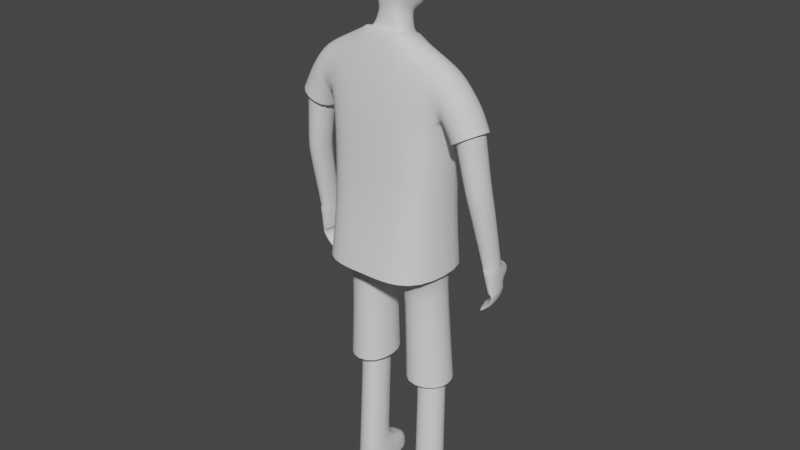 # Source: Clase_4_-_mixamo.blend  (saved by Blender 2.93.21; exported with 4.5.12 LTS)
import bpy
from mathutils import Matrix  # noqa: F401  (used for matrix-valued properties, if any)

bpy.ops.wm.read_factory_settings(use_empty=True)
scene = bpy.context.scene
scene.name = 'Scene'

# ---- collections
col_collection = bpy.data.collections.new('Collection'); scene.collection.children.link(col_collection)

# ---- node groups
ng_auto_smooth = bpy.data.node_groups.new('Auto Smooth', 'GeometryNodeTree')
_s = ng_auto_smooth.interface.new_socket(name='Geometry', in_out='OUTPUT', socket_type='NodeSocketGeometry')
_s = ng_auto_smooth.interface.new_socket(name='Geometry', in_out='INPUT', socket_type='NodeSocketGeometry')
_s = ng_auto_smooth.interface.new_socket(name='Angle', in_out='INPUT', socket_type='NodeSocketFloat')
_s.subtype = 'ANGLE'
_s.min_value = 0.0
_s.max_value = 3.142
ng_auto_smooth.is_modifier = True
_N = ng_auto_smooth.nodes; _L = ng_auto_smooth.links
n0 = _N.new('NodeGroupOutput'); n0.name = 'Group Output'; n0.location = (480, -100)
n1 = _N.new('NodeGroupInput'); n1.name = 'Group Input'; n1.location = (-420, -300)
n2 = _N.new('NodeGroupInput'); n2.name = 'Group Input.001'; n2.location = (-60, -100)
n3 = _N.new('GeometryNodeSetShadeSmooth'); n3.name = 'Set Shade Smooth'; n3.location = (120, -100)
n3.domain = 'EDGE'
n4 = _N.new('GeometryNodeSetShadeSmooth'); n4.name = 'Set Shade Smooth.001'; n4.location = (300, -100)
n5 = _N.new('GeometryNodeInputMeshEdgeAngle'); n5.name = 'Edge Angle'; n5.location = (-420, -220)
n6 = _N.new('GeometryNodeInputEdgeSmooth'); n6.name = 'Is Edge Smooth'; n6.location = (-60, -160)
n7 = _N.new('GeometryNodeInputShadeSmooth'); n7.name = 'Is Face Smooth'; n7.location = (-240, -340)
n8 = _N.new('FunctionNodeBooleanMath'); n8.name = 'Boolean Math'; n8.location = (-60, -220)
n9 = _N.new('FunctionNodeCompare'); n9.name = 'Compare'; n9.location = (-240, -180)
n9.operation = 'LESS_EQUAL'
_L.new(n5.outputs[0], n9.inputs[0])
_L.new(n4.outputs[0], n0.inputs[0])
_L.new(n1.outputs[1], n9.inputs[1])
_L.new(n9.outputs[0], n8.inputs[0])
_L.new(n7.outputs[0], n8.inputs[1])
_L.new(n2.outputs[0], n3.inputs[0])
_L.new(n6.outputs[0], n3.inputs[1])
_L.new(n3.outputs[0], n4.inputs[0])
_L.new(n8.outputs[0], n3.inputs[2])
n0.is_active_output = True

# ---- world
world_world = bpy.data.worlds.new('World'); scene.world = world_world
world_world.use_nodes = True; world_world.node_tree.nodes.clear()
_N = world_world.node_tree.nodes; _L = world_world.node_tree.links
n0 = _N.new('ShaderNodeOutputWorld'); n0.name = 'World Output'; n0.location = (300, 300)
n1 = _N.new('ShaderNodeBackground'); n1.name = 'Background'; n1.location = (10, 300)
n1.inputs[0].default_value = (0.05088, 0.05088, 0.05088, 1.0)
_L.new(n1.outputs[0], n0.inputs[0])
n0.is_active_output = True
world_world.color = (0.05088, 0.05088, 0.05088)
world_world.use_sun_shadow = False
world_world.sun_shadow_jitter_overblur = 0.0

# ---- meshes
me_cube = bpy.data.meshes.new('Cube')
me_cube.from_pydata([(0.1231, -0.02404, 0.9391), (0.1227, 0.05043, 0.93), (0.0, 0.07604, 0.9488), (0.0, -0.01082, 0.9729), (0.1214, 0.08652, 0.8353), (0.1159, 0.08413, 0.7378), (0.1122, 0.09256, 0.6391), (0.1195, -0.0298, 0.823), (0.1159, -0.03484, 0.7459), (0.1122, -0.04219, 0.6463), (0.0, -0.04182, 0.8741), (0.0, -0.04904, 0.7665), (0.0, -0.05236, 0.6579), (0.0, 0.1196, 0.8533), (0.0, 0.1154, 0.7491), (0.0, 0.1099, 0.6479), (0.1544, 0.05067, 0.9023), (0.1556, -0.02412, 0.9134), (0.1291, 0.05883, 0.8136), (0.1262, -0.02988, 0.8207), (0.1796, 0.0544, 0.8669), (0.1796, -0.02081, 0.8769), (0.1338, 0.05828, 0.8089), (0.1309, -0.03049, 0.816), (0.1926, 0.04518, 0.827), (0.1924, -0.01496, 0.8353), (0.1459, 0.04732, 0.8024), (0.1459, -0.01957, 0.8076), (0.03873, 0.04693, 0.9563), (0.04654, -0.01038, 0.9726), (0.04697, -0.05401, 0.6545), (0.05414, -0.04613, 0.7591), (0.06344, -0.0428, 0.8554), (0.04548, 0.1021, 0.6456), (0.05116, 0.104, 0.7455), (0.05876, 0.1078, 0.8487), (0.1086, -0.02671, 0.5128), (0.1086, 0.07797, 0.5065), (0.02138, -0.036, 0.5147), (0.02138, 0.09306, 0.5085), (0.0, 0.09306, 0.5065), (0.0, -0.036, 0.5128), (0.1038, -0.007165, 0.4809), (0.1038, 0.07656, 0.4787), (0.02492, -0.01645, 0.4842), (0.02492, 0.09165, 0.482), (0.1048, 0.009644, 0.06133), (0.1048, 0.06325, 0.06089), (0.04543, 0.0003572, 0.06465), (0.04543, 0.07834, 0.06421), (0.1009, 0.07035, 0.2845), (0.0434, 0.08544, 0.2885), (0.1009, 0.01693, 0.2848), (0.0434, 0.00764, 0.2887), (0.1007, 0.0695, 0.2577), (0.1007, 0.018, 0.2578), (0.04498, 0.08459, 0.2617), (0.04498, 0.008717, 0.2619), (0.1079, 0.009236, 0.00192), (0.1079, 0.06284, 0.001481), (0.04847, -5.055e-05, 0.001253), (0.04849, 0.07793, 0.0008139), (0.1044, 0.06374, 0.07621), (0.1044, 0.01029, 0.07663), (0.0454, 0.07883, 0.0796), (0.0454, 0.001008, 0.08001), (0.113, 0.1247, 0.02898), (0.05326, 0.1379, 0.03257), (0.116, 0.1272, 0.0005014), (0.05607, 0.1404, 9.464e-05), (0.04245, 0.08576, 0.2985), (0.0249, 0.1069, 0.2856), (0.04245, 0.006398, 0.2988), (0.0249, -0.01922, 0.2862), (0.118, 0.08331, 0.2794), (0.101, 0.07067, 0.2946), (0.118, -0.004662, 0.28), (0.101, 0.01568, 0.2949), (0.1198, -0.06223, 0.532), (0.1086, -0.04664, 0.5423), (0.1086, 0.08847, 0.5362), (0.1198, 0.1024, 0.5246), (0.0, 0.1204, 0.5247), (-8.731e-11, 0.1036, 0.5362), (0.0, -0.05597, 0.5424), (0.0, -0.07329, 0.532), (0.03318, -0.07337, 0.5297), (0.03314, -0.05577, 0.5407), (0.03312, 0.12, 0.5223), (0.03312, 0.1034, 0.5344), (0.05527, -0.01889, 0.9793), (0.0, -0.02007, 0.9795), (0.0, 0.07015, 0.9524), (0.04648, 0.05311, 0.9545), (0.0, 0.06004, 0.9865), (0.0, -0.004529, 0.999), (0.02648, -0.0007736, 0.9974), (0.0285, 0.04244, 0.9899), (0.03732, -0.005837, 0.9735), (0.0, 0.05912, 0.9584), (0.03383, 0.0419, 0.9614), (0.0, -0.006577, 0.9734), (0.0, 0.02728, 1.175), (0.0, -0.02444, 1.161), (0.02887, -0.01816, 1.159), (0.02831, 0.02818, 1.171), (0.02549, 0.0009949, 1.013), (0.0, 0.05977, 1.001), (0.03517, 0.0423, 1.003), (0.0, -0.005007, 1.012), (0.0, 0.08385, 1.169), (0.02945, 0.07498, 1.167), (0.0, 0.09313, 1.001), (0.02114, 0.08436, 1.004), (0.05721, 0.02889, 1.151), (0.05314, -0.003243, 1.143), (0.05498, 0.05731, 1.15), (0.03681, 0.005327, 1.026), (0.0399, 0.04102, 1.017), (0.03799, 0.06924, 1.02), (0.02799, -0.02854, 1.11), (0.0, -0.0367, 1.11), (0.0, 0.09477, 1.124), (0.02898, 0.08444, 1.122), (0.04969, -0.01283, 1.112), (0.05729, 0.03031, 1.114), (0.05593, 0.06441, 1.119), (0.02394, -0.007325, 1.054), (0.0, -0.01222, 1.053), (0.02282, 0.08622, 1.062), (0.04268, 0.001298, 1.057), (0.04783, 0.03838, 1.061), (0.04773, 0.06879, 1.063), (0.0, 0.0974, 1.061), (0.1996, 0.05291, 0.8244), (0.1996, -0.0223, 0.8344), (0.139, 0.05565, 0.7919), (0.1388, -0.02825, 0.7988), (0.2083, 0.0752, 0.5751), (0.2121, 0.03349, 0.5654), (0.1782, 0.07469, 0.5754), (0.1824, 0.02872, 0.5646), (0.1692, 0.054, 0.6899), (0.1646, 0.05011, 0.712), (0.1641, -0.007784, 0.7059), (0.1685, -0.002188, 0.684), (0.2091, 0.05174, 0.6932), (0.2065, 0.04794, 0.7154), (0.2067, -0.004499, 0.7128), (0.2095, 0.0006522, 0.6906), (0.2136, 0.03415, 0.556), (0.2076, 0.07749, 0.5668), (0.1847, 0.02713, 0.5571), (0.1771, 0.07525, 0.5664), (0.2121, 0.04092, 0.5102), (0.2052, 0.08898, 0.5221), (0.1945, 0.03564, 0.5109), (0.179, 0.08805, 0.5199), (0.1798, 0.04879, 0.4614), (0.1654, 0.09526, 0.461), (0.1766, 0.04688, 0.4671), (0.1615, 0.09577, 0.4663), (0.1907, 0.1099, 0.5532), (0.1675, 0.09061, 0.5485), (0.1967, 0.109, 0.5262), (0.1724, 0.09635, 0.5228), (0.1773, 0.1219, 0.5258), (0.1671, 0.1124, 0.523), (0.1853, 0.1157, 0.5177), (0.1734, 0.1087, 0.5147), (0.172, 0.133, 0.5029), (0.1618, 0.1235, 0.5), (0.1818, 0.1232, 0.5075), (0.1681, 0.1131, 0.5029), (0.1881, 0.09199, 0.5127), (0.2045, 0.09053, 0.5142), (0.2114, 0.04249, 0.5037), (0.2025, 0.03944, 0.5049), (0.1843, 0.09594, 0.4874), (0.1961, 0.04361, 0.4867), (0.1967, 0.09544, 0.4828), (0.2042, 0.04806, 0.4792)], [], [(35, 93, 1, 4), (7, 4, 18, 19), (86, 30, 12, 85), (32, 90, 91, 10), (100, 99, 94, 97), (87, 84, 41, 38), (30, 31, 11, 12), (31, 32, 10, 11), (78, 9, 30, 86), (6, 5, 8, 9), (5, 4, 7, 8), (89, 80, 37, 39), (33, 34, 5, 6), (34, 35, 4, 5), (19, 18, 22, 23), (1, 0, 17, 16), (4, 1, 16, 18), (0, 7, 19, 17), (21, 23, 137, 135), (18, 16, 20, 22), (17, 19, 23, 21), (16, 17, 21, 20), (26, 24, 147, 143), (20, 21, 135, 134), (23, 22, 136, 137), (22, 20, 134, 136), (14, 13, 35, 34), (15, 14, 34, 33), (83, 89, 39, 40), (8, 7, 32, 31), (9, 8, 31, 30), (79, 87, 38, 36), (1, 93, 90, 0), (7, 0, 90, 32), (13, 2, 93, 35), (39, 37, 43, 45), (40, 39, 38, 41), (82, 15, 33, 88), (81, 6, 9, 78), (88, 33, 6, 81), (64, 62, 47, 49), (36, 38, 44, 42), (38, 39, 45, 44), (37, 36, 42, 43), (48, 49, 61, 60), (62, 63, 46, 47), (65, 64, 49, 48), (63, 65, 48, 46), (75, 77, 52, 50), (70, 75, 50, 51), (43, 42, 76, 74), (42, 44, 73, 76), (52, 53, 57, 55), (53, 51, 56, 57), (50, 52, 55, 54), (51, 50, 54, 56), (61, 59, 58, 60), (46, 48, 60, 58), (61, 49, 67, 69), (47, 46, 58, 59), (55, 57, 65, 63), (57, 56, 64, 65), (54, 55, 63, 62), (56, 54, 62, 64), (67, 66, 68, 69), (59, 61, 69, 68), (49, 47, 66, 67), (47, 59, 68, 66), (72, 70, 51, 53), (45, 43, 74, 71), (77, 72, 53, 52), (75, 70, 71, 74), (77, 75, 74, 76), (70, 72, 73, 71), (72, 77, 76, 73), (44, 45, 71, 73), (79, 80, 81, 78), (87, 79, 78, 86), (89, 83, 82, 88), (84, 87, 86, 85), (80, 89, 88, 81), (80, 79, 36, 37), (29, 3, 91, 90), (92, 28, 93, 2), (102, 105, 111, 110), (98, 100, 97, 96), (101, 98, 96, 95), (28, 29, 90, 93), (3, 29, 98, 101), (29, 28, 100, 98), (28, 92, 99, 100), (105, 102, 103, 104), (111, 105, 114, 116), (121, 120, 104, 103), (95, 96, 106, 109), (96, 97, 108, 106), (97, 94, 107, 108), (123, 122, 110, 111), (108, 107, 112, 113), (106, 108, 118, 117), (124, 125, 114, 115), (131, 118, 119, 132), (108, 113, 119, 118), (127, 106, 117, 130), (123, 111, 116, 126), (105, 104, 115, 114), (129, 123, 126, 132), (104, 120, 124, 115), (114, 125, 126, 116), (130, 131, 125, 124), (129, 133, 122, 123), (128, 127, 120, 121), (109, 106, 127, 128), (113, 112, 133, 129), (117, 118, 131, 130), (113, 129, 132, 119), (120, 127, 130, 124), (125, 131, 132, 126), (25, 24, 134, 135), (24, 26, 136, 134), (27, 25, 135, 137), (26, 27, 137, 136), (27, 26, 143, 144), (146, 149, 139, 138), (24, 25, 148, 147), (149, 145, 141, 139), (25, 27, 144, 148), (145, 142, 140, 141), (149, 146, 147, 148), (145, 149, 148, 144), (146, 142, 143, 147), (142, 145, 144, 143), (142, 146, 138, 140), (152, 156, 154, 150), (141, 152, 150, 139), (138, 151, 153, 140), (139, 150, 151, 138), (140, 153, 152, 141), (180, 159, 161, 178), (157, 153, 163, 165), (150, 154, 155, 151), (153, 157, 156, 152), (160, 161, 159, 158), (181, 158, 159, 180), (178, 161, 160, 179), (179, 160, 158, 181), (165, 163, 167, 169), (155, 157, 165, 164), (151, 155, 164, 162), (153, 151, 162, 163), (166, 168, 172, 170), (163, 162, 166, 167), (162, 164, 168, 166), (164, 165, 169, 168), (170, 172, 173, 171), (168, 169, 173, 172), (169, 167, 171, 173), (167, 166, 170, 171), (156, 177, 176, 154), (157, 174, 177, 156), (154, 176, 175, 155), (155, 175, 174, 157), (177, 179, 181, 176), (174, 178, 179, 177), (176, 181, 180, 175), (175, 180, 178, 174)])
me_cube.polygons.foreach_set('use_smooth', [True] * 166)
_k = set([(3, 29), (28, 29), (28, 92)])
me_cube.attributes.new('sharp_edge', 'BOOLEAN', 'EDGE').data.foreach_set('value', [ (min(e.vertices), max(e.vertices)) in _k for e in me_cube.edges])
_k = {(134, 135): 1.0, (134, 136): 1.0, (135, 137): 1.0, (136, 137): 1.0, (58, 59): 1.0, (58, 60): 1.0, (60, 61): 1.0, (68, 69): 1.0, (61, 69): 1.0, (59, 68): 1.0, (70, 75): 1.0, (71, 74): 1.0, (75, 77): 1.0, (74, 76): 1.0, (70, 72): 1.0, (71, 73): 1.0, (72, 77): 1.0, (73, 76): 1.0, (79, 80): 1.0, (78, 81): 1.0, (79, 87): 1.0, (78, 86): 1.0, (83, 89): 1.0, (82, 88): 1.0, (84, 87): 1.0, (85, 86): 1.0, (80, 89): 1.0, (81, 88): 1.0, (3, 29): 1.0, (28, 92): 1.0, (28, 29): 1.0, (24, 25): 1.0, (24, 26): 1.0, (25, 27): 1.0, (26, 27): 1.0, (138, 139): 1.0, (138, 140): 1.0, (139, 141): 1.0, (140, 141): 1.0, (150, 151): 1.0, (150, 152): 1.0, (151, 153): 1.0, (152, 153): 1.0, (154, 155): 1.0, (154, 156): 1.0, (155, 157): 1.0, (156, 157): 1.0, (158, 159): 1.0, (158, 160): 1.0, (159, 161): 1.0, (160, 161): 1.0, (162, 163): 1.0, (164, 165): 1.0, (166, 167): 1.0, (168, 169): 1.0, (170, 171): 1.0, (172, 173): 1.0}
me_cube.attributes.new('crease_edge', 'FLOAT', 'EDGE').data.foreach_set('value', [_k.get((min(e.vertices), max(e.vertices)), 0.0) for e in me_cube.edges])
_uv = me_cube.uv_layers.new(name='UVMap')
_uv.uv.foreach_set('vector', [0.5625, 0.4375, 0.625, 0.4375, 0.625, 0.5, 0.5625, 0.5, 0.5625, 0.75, 0.5625, 0.5, 0.5625, 0.5, 0.5625, 0.75, 0.3777, 0.8125, 0.4375, 0.8125, 0.4375, 0.875, 0.3777, 0.875, 0.5625, 0.8125, 0.625, 0.8125, 0.625, 0.875, 0.5625, 0.875, 0.6949, 0.5215, 0.7476, 0.4634, 0.746, 0.465, 0.6972, 0.5155, 0.375, 0.8125, 0.375, 0.875, 0.375, 0.875, 0.375, 0.8125, 0.4375, 0.8125, 0.5, 0.8125, 0.5, 0.875, 0.4375, 0.875, 0.5, 0.8125, 0.5625, 0.8125, 0.5625, 0.875, 0.5, 0.875, 0.3779, 0.75, 0.4375, 0.75, 0.4375, 0.8125, 0.3777, 0.8125, 0.4375, 0.5, 0.5, 0.5, 0.5, 0.75, 0.4375, 0.75, 0.5, 0.5, 0.5625, 0.5, 0.5625, 0.75, 0.5, 0.75, 0.375, 0.4375, 0.375, 0.5, 0.375, 0.5, 0.375, 0.4375, 0.4375, 0.4375, 0.5, 0.4375, 0.5, 0.5, 0.4375, 0.5, 0.5, 0.4375, 0.5625, 0.4375, 0.5625, 0.5, 0.5, 0.5, 0.5625, 0.75, 0.5625, 0.5, 0.5625, 0.5, 0.5625, 0.75, 0.625, 0.5, 0.625, 0.75, 0.625, 0.75, 0.625, 0.5, 0.5625, 0.5, 0.625, 0.5, 0.625, 0.5, 0.5625, 0.5, 0.625, 0.75, 0.5625, 0.75, 0.5625, 0.75, 0.625, 0.75, 0.625, 0.75, 0.5625, 0.75, 0.5625, 0.75, 0.625, 0.75, 0.5625, 0.5, 0.625, 0.5, 0.625, 0.5, 0.5625, 0.5, 0.625, 0.75, 0.5625, 0.75, 0.5625, 0.75, 0.625, 0.75, 0.625, 0.5, 0.625, 0.75, 0.625, 0.75, 0.625, 0.5, 0.5698, 0.5245, 0.6177, 0.526, 0.6177, 0.526, 0.5698, 0.5245, 0.625, 0.5, 0.625, 0.75, 0.625, 0.75, 0.625, 0.5, 0.5625, 0.75, 0.5625, 0.5, 0.5625, 0.5, 0.5625, 0.75, 0.5625, 0.5, 0.625, 0.5, 0.625, 0.5, 0.5625, 0.5, 0.5, 0.375, 0.5625, 0.375, 0.5625, 0.4375, 0.5, 0.4375, 0.4375, 0.375, 0.5, 0.375, 0.5, 0.4375, 0.4375, 0.4375, 0.375, 0.375, 0.375, 0.4375, 0.375, 0.4375, 0.375, 0.375, 0.5, 0.75, 0.5625, 0.75, 0.5625, 0.8125, 0.5, 0.8125, 0.4375, 0.75, 0.5, 0.75, 0.5, 0.8125, 0.4375, 0.8125, 0.375, 0.75, 0.375, 0.8125, 0.375, 0.8125, 0.375, 0.75, 0.625, 0.5, 0.6875, 0.5, 0.6875, 0.75, 0.625, 0.75, 0.5625, 0.75, 0.625, 0.75, 0.625, 0.8125, 0.5625, 0.8125, 0.5625, 0.375, 0.6076, 0.3752, 0.625, 0.4375, 0.5625, 0.4375, 0.375, 0.4375, 0.375, 0.5, 0.375, 0.5, 0.375, 0.4375, 0.25, 0.5, 0.3125, 0.5, 0.3125, 0.75, 0.25, 0.75, 0.3778, 0.375, 0.4375, 0.375, 0.4375, 0.4375, 0.3778, 0.4375, 0.378, 0.5, 0.4375, 0.5, 0.4375, 0.75, 0.3779, 0.75, 0.3778, 0.4375, 0.4375, 0.4375, 0.4375, 0.5, 0.378, 0.5, 0.375, 0.4375, 0.375, 0.5, 0.375, 0.5, 0.375, 0.4375, 0.375, 0.75, 0.375, 0.8125, 0.375, 0.8125, 0.375, 0.75, 0.3125, 0.75, 0.3125, 0.5, 0.3125, 0.5, 0.3125, 0.75, 0.375, 0.5, 0.375, 0.75, 0.375, 0.75, 0.375, 0.5, 0.3125, 0.75, 0.3125, 0.5, 0.3125, 0.5, 0.3125, 0.75, 0.375, 0.5, 0.375, 0.75, 0.375, 0.75, 0.375, 0.5, 0.3125, 0.75, 0.3125, 0.5, 0.3125, 0.5, 0.3125, 0.75, 0.375, 0.75, 0.375, 0.8125, 0.375, 0.8125, 0.375, 0.75, 0.375, 0.5, 0.375, 0.75, 0.375, 0.75, 0.375, 0.5, 0.375, 0.4375, 0.375, 0.5, 0.375, 0.5, 0.375, 0.4375, 0.375, 0.5, 0.375, 0.75, 0.375, 0.75, 0.375, 0.5, 0.375, 0.75, 0.375, 0.8125, 0.375, 0.8125, 0.375, 0.75, 0.375, 0.75, 0.375, 0.8125, 0.375, 0.8125, 0.375, 0.75, 0.3125, 0.75, 0.3125, 0.5, 0.3125, 0.5, 0.3125, 0.75, 0.375, 0.5, 0.375, 0.75, 0.375, 0.75, 0.375, 0.5, 0.375, 0.4375, 0.375, 0.5, 0.375, 0.5, 0.375, 0.4375, 0.3125, 0.5, 0.375, 0.5, 0.375, 0.75, 0.3125, 0.75, 0.375, 0.75, 0.375, 0.8125, 0.375, 0.8125, 0.375, 0.75, 0.3125, 0.5, 0.3125, 0.5, 0.3125, 0.5, 0.3125, 0.5, 0.375, 0.5, 0.375, 0.75, 0.375, 0.75, 0.375, 0.5, 0.375, 0.75, 0.375, 0.8125, 0.375, 0.8125, 0.375, 0.75, 0.3125, 0.75, 0.3125, 0.5, 0.3125, 0.5, 0.3125, 0.75, 0.375, 0.5, 0.375, 0.75, 0.375, 0.75, 0.375, 0.5, 0.375, 0.4375, 0.375, 0.5, 0.375, 0.5, 0.375, 0.4375, 0.375, 0.4375, 0.375, 0.5, 0.375, 0.5, 0.375, 0.4375, 0.375, 0.5, 0.3125, 0.5, 0.3125, 0.5, 0.375, 0.5, 0.375, 0.4375, 0.375, 0.5, 0.375, 0.5, 0.375, 0.4375, 0.375, 0.5, 0.375, 0.5, 0.375, 0.5, 0.375, 0.5, 0.3125, 0.75, 0.3125, 0.5, 0.3125, 0.5, 0.3125, 0.75, 0.375, 0.4375, 0.375, 0.5, 0.375, 0.5, 0.375, 0.4375, 0.375, 0.75, 0.375, 0.8125, 0.375, 0.8125, 0.375, 0.75, 0.375, 0.5, 0.375, 0.4375, 0.375, 0.4375, 0.375, 0.5, 0.375, 0.75, 0.375, 0.5, 0.375, 0.5, 0.375, 0.75, 0.3125, 0.5, 0.3125, 0.75, 0.3125, 0.75, 0.3125, 0.5, 0.375, 0.8125, 0.375, 0.75, 0.375, 0.75, 0.375, 0.8125, 0.3125, 0.75, 0.3125, 0.5, 0.3125, 0.5, 0.3125, 0.75, 0.375, 0.75, 0.375, 0.5, 0.378, 0.5, 0.3779, 0.75, 0.375, 0.8125, 0.375, 0.75, 0.3779, 0.75, 0.3777, 0.8125, 0.375, 0.4375, 0.375, 0.375, 0.3778, 0.375, 0.3778, 0.4375, 0.375, 0.875, 0.375, 0.8125, 0.3777, 0.8125, 0.3777, 0.875, 0.375, 0.5, 0.375, 0.4375, 0.3778, 0.4375, 0.378, 0.5, 0.375, 0.5, 0.375, 0.75, 0.375, 0.75, 0.375, 0.5, 0.6976, 0.7254, 0.7497, 0.7252, 0.75, 0.75, 0.6875, 0.75, 0.7478, 0.4632, 0.6946, 0.5222, 0.6875, 0.5, 0.7381, 0.4317, 0.746, 0.465, 0.6972, 0.5155, 0.6972, 0.5155, 0.746, 0.465, 0.6966, 0.7254, 0.6949, 0.5215, 0.6972, 0.5155, 0.6976, 0.7254, 0.7497, 0.7252, 0.6966, 0.7254, 0.6976, 0.7254, 0.7497, 0.7252, 0.6946, 0.5222, 0.6976, 0.7254, 0.6875, 0.75, 0.6875, 0.5, 0.7497, 0.7252, 0.6976, 0.7254, 0.6966, 0.7254, 0.7497, 0.7252, 0.6976, 0.7254, 0.6946, 0.5222, 0.6949, 0.5215, 0.6966, 0.7254, 0.6946, 0.5222, 0.7478, 0.4632, 0.7476, 0.4634, 0.6949, 0.5215, 0.6972, 0.5155, 0.746, 0.465, 0.7497, 0.7252, 0.6976, 0.7254, 0.6972, 0.5155, 0.6972, 0.5155, 0.6972, 0.5155, 0.6972, 0.5155, 0.7497, 0.7252, 0.6976, 0.7254, 0.6976, 0.7254, 0.7497, 0.7252, 0.7497, 0.7252, 0.6976, 0.7254, 0.6976, 0.7254, 0.7497, 0.7252, 0.6976, 0.7254, 0.6972, 0.5155, 0.6972, 0.5155, 0.6976, 0.7254, 0.6972, 0.5155, 0.746, 0.465, 0.746, 0.465, 0.6972, 0.5155, 0.6972, 0.5155, 0.746, 0.465, 0.746, 0.465, 0.6972, 0.5155, 0.6972, 0.5155, 0.746, 0.465, 0.746, 0.465, 0.6972, 0.5155, 0.6976, 0.7254, 0.6972, 0.5155, 0.6972, 0.5155, 0.6976, 0.7254, 0.6976, 0.7254, 0.6972, 0.5155, 0.6972, 0.5155, 0.6976, 0.7254, 0.6972, 0.5155, 0.6972, 0.5155, 0.6972, 0.5155, 0.6972, 0.5155, 0.6972, 0.5155, 0.6972, 0.5155, 0.6972, 0.5155, 0.6972, 0.5155, 0.6976, 0.7254, 0.6976, 0.7254, 0.6976, 0.7254, 0.6976, 0.7254, 0.6972, 0.5155, 0.6972, 0.5155, 0.6972, 0.5155, 0.6972, 0.5155, 0.6972, 0.5155, 0.6976, 0.7254, 0.6976, 0.7254, 0.6972, 0.5155, 0.6972, 0.5155, 0.6972, 0.5155, 0.6972, 0.5155, 0.6972, 0.5155, 0.6976, 0.7254, 0.6976, 0.7254, 0.6976, 0.7254, 0.6976, 0.7254, 0.6972, 0.5155, 0.6972, 0.5155, 0.6972, 0.5155, 0.6972, 0.5155, 0.6976, 0.7254, 0.6972, 0.5155, 0.6972, 0.5155, 0.6976, 0.7254, 0.6972, 0.5155, 0.746, 0.465, 0.746, 0.465, 0.6972, 0.5155, 0.7497, 0.7252, 0.6976, 0.7254, 0.6976, 0.7254, 0.7497, 0.7252, 0.7497, 0.7252, 0.6976, 0.7254, 0.6976, 0.7254, 0.7497, 0.7252, 0.6972, 0.5155, 0.746, 0.465, 0.746, 0.465, 0.6972, 0.5155, 0.6976, 0.7254, 0.6972, 0.5155, 0.6972, 0.5155, 0.6976, 0.7254, 0.6972, 0.5155, 0.6972, 0.5155, 0.6972, 0.5155, 0.6972, 0.5155, 0.6976, 0.7254, 0.6976, 0.7254, 0.6976, 0.7254, 0.6976, 0.7254, 0.6972, 0.5155, 0.6972, 0.5155, 0.6972, 0.5155, 0.6972, 0.5155, 0.6178, 0.7241, 0.6177, 0.526, 0.625, 0.5, 0.625, 0.75, 0.6177, 0.526, 0.5698, 0.5245, 0.5625, 0.5, 0.625, 0.5, 0.5697, 0.7255, 0.6178, 0.7241, 0.625, 0.75, 0.5625, 0.75, 0.5698, 0.5245, 0.5697, 0.7255, 0.5625, 0.75, 0.5625, 0.5, 0.5697, 0.7255, 0.5698, 0.5245, 0.5698, 0.5245, 0.5697, 0.7255, 0.6177, 0.526, 0.6178, 0.7241, 0.6178, 0.7241, 0.6177, 0.526, 0.6177, 0.526, 0.6178, 0.7241, 0.6178, 0.7241, 0.6177, 0.526, 0.6178, 0.7241, 0.5697, 0.7255, 0.5697, 0.7255, 0.6178, 0.7241, 0.6178, 0.7241, 0.5697, 0.7255, 0.5697, 0.7255, 0.6178, 0.7241, 0.5697, 0.7255, 0.5698, 0.5245, 0.5698, 0.5245, 0.5697, 0.7255, 0.6178, 0.7241, 0.6177, 0.526, 0.6177, 0.526, 0.6178, 0.7241, 0.5697, 0.7255, 0.6178, 0.7241, 0.6178, 0.7241, 0.5697, 0.7255, 0.6177, 0.526, 0.5698, 0.5245, 0.5698, 0.5245, 0.6177, 0.526, 0.5698, 0.5245, 0.5697, 0.7255, 0.5697, 0.7255, 0.5698, 0.5245, 0.5698, 0.5245, 0.6177, 0.526, 0.6177, 0.526, 0.5698, 0.5245, 0.5698, 0.5245, 0.5698, 0.5245, 0.6177, 0.526, 0.6177, 0.526, 0.5698, 0.5245, 0.5698, 0.5245, 0.6177, 0.526, 0.6177, 0.526, 0.6178, 0.7241, 0.6178, 0.7241, 0.5697, 0.7255, 0.5697, 0.7255, 0.6177, 0.526, 0.6177, 0.526, 0.6178, 0.7241, 0.6178, 0.7241, 0.5697, 0.7255, 0.5697, 0.7255, 0.5698, 0.5245, 0.5698, 0.5245, 0.618, 0.7241, 0.6178, 0.7241, 0.5697, 0.7255, 0.5678, 0.7256, 0.5697, 0.7255, 0.5697, 0.7255, 0.5697, 0.7255, 0.5697, 0.7255, 0.6177, 0.526, 0.6177, 0.526, 0.6178, 0.7241, 0.6178, 0.7241, 0.5697, 0.7255, 0.5697, 0.7255, 0.5698, 0.5245, 0.5698, 0.5245, 0.5698, 0.5245, 0.5697, 0.7255, 0.6178, 0.7241, 0.6177, 0.526, 0.6182, 0.526, 0.6177, 0.526, 0.6178, 0.7241, 0.618, 0.7241, 0.5678, 0.7256, 0.5697, 0.7255, 0.5698, 0.5245, 0.5694, 0.5245, 0.5694, 0.5245, 0.5698, 0.5245, 0.6177, 0.526, 0.6182, 0.526, 0.5697, 0.7255, 0.5697, 0.7255, 0.5697, 0.7255, 0.5697, 0.7255, 0.6178, 0.7241, 0.5697, 0.7255, 0.5697, 0.7255, 0.6178, 0.7241, 0.6178, 0.7241, 0.6178, 0.7241, 0.6178, 0.7241, 0.6178, 0.7241, 0.5697, 0.7255, 0.6178, 0.7241, 0.6178, 0.7241, 0.5697, 0.7255, 0.6178, 0.7241, 0.6178, 0.7241, 0.6178, 0.7241, 0.6178, 0.7241, 0.5697, 0.7255, 0.6178, 0.7241, 0.6178, 0.7241, 0.5697, 0.7255, 0.6178, 0.7241, 0.6178, 0.7241, 0.6178, 0.7241, 0.6178, 0.7241, 0.6178, 0.7241, 0.5697, 0.7255, 0.5697, 0.7255, 0.6178, 0.7241, 0.6178, 0.7241, 0.6178, 0.7241, 0.5697, 0.7255, 0.5697, 0.7255, 0.6178, 0.7241, 0.5697, 0.7255, 0.5697, 0.7255, 0.6178, 0.7241, 0.5697, 0.7255, 0.5697, 0.7255, 0.5697, 0.7255, 0.5697, 0.7255, 0.5697, 0.7255, 0.6178, 0.7241, 0.6178, 0.7241, 0.5697, 0.7255, 0.5698, 0.5245, 0.5686, 0.5245, 0.6191, 0.526, 0.6177, 0.526, 0.5697, 0.7255, 0.5668, 0.7256, 0.5686, 0.5245, 0.5698, 0.5245, 0.6177, 0.526, 0.6191, 0.526, 0.6178, 0.7241, 0.6178, 0.7241, 0.6178, 0.7241, 0.6178, 0.7241, 0.5668, 0.7256, 0.5697, 0.7255, 0.5686, 0.5245, 0.5694, 0.5245, 0.6182, 0.526, 0.6191, 0.526, 0.5668, 0.7256, 0.5678, 0.7256, 0.5694, 0.5245, 0.5686, 0.5245, 0.6191, 0.526, 0.6182, 0.526, 0.618, 0.7241, 0.6178, 0.7241, 0.6178, 0.7241, 0.618, 0.7241, 0.5678, 0.7256, 0.5668, 0.7256])
me_cube.use_remesh_fix_poles = True
me_cube.use_remesh_preserve_attributes = False
me_cube.update()

# ---- objects
ob_personaje = bpy.data.objects.new('Personaje', me_cube)

# ---- transforms, parenting, visibility, modifiers, constraints
ob_personaje.location = (-0.0005606, -6.655e-05, 0.0008049)
_m = ob_personaje.modifiers.new('Mirror', 'MIRROR')
_m.use_clip = True
_m = ob_personaje.modifiers.new('Subdivision', 'SUBSURF')
_m = ob_personaje.modifiers.new('Auto Smooth', 'NODES')
_m.node_group = ng_auto_smooth
_gi = [s.identifier for s in ng_auto_smooth.interface.items_tree if s.item_type == 'SOCKET' and s.in_out == 'INPUT']
_m[_gi[1]] = 0.5236  # Angle

# ---- collection membership
col_collection.objects.link(ob_personaje)

# ---- scene / render settings (as saved in the file)
scene.frame_start = 1; scene.frame_end = 250; scene.frame_set(79)
scene.render.engine = 'BLENDER_EEVEE_NEXT'
scene.cycles.use_denoising = False
scene.cycles.samples = 128
scene.cycles.sampling_pattern = 'TABULATED_SOBOL'
scene.cycles.use_adaptive_sampling = False
scene.cycles.use_light_tree = False
scene.view_settings.view_transform = 'Filmic'
bpy.context.view_layer.update()

# ---- added for rendering (the .blend has no active camera and no usable light): camera, sun
cam_auto = bpy.data.cameras.new('AutoCamera')
cam_auto.lens = 50.0
cam_auto.sensor_width = 36.0
cam_auto.clip_end = 1000.0
ob_auto_camera = bpy.data.objects.new('AutoCamera', cam_auto)
scene.collection.objects.link(ob_auto_camera)
ob_auto_camera.location = (1.17315, -1.37502, 1.52746)
ob_auto_camera.rotation_euler = (1.09748, -7.21219e-08, 0.694738)
scene.camera = ob_auto_camera
light_auto_sun = bpy.data.lights.new('AutoSun', 'SUN')
light_auto_sun.energy = 3.0
light_auto_sun.angle = 0.0523599
ob_auto_sun = bpy.data.objects.new('AutoSun', light_auto_sun)
scene.collection.objects.link(ob_auto_sun)
ob_auto_sun.rotation_euler = (0.872665, 0.174533, 0.523599)
bpy.context.view_layer.update()
